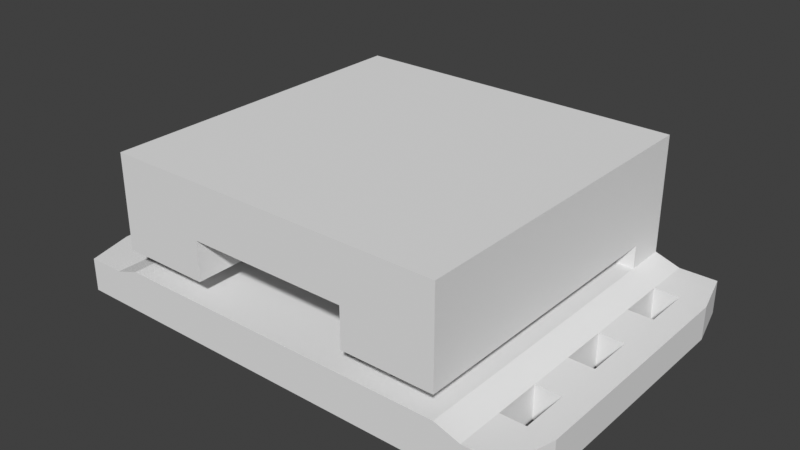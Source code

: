 # Source: End_Rail.blend  (saved by Blender 3.0.42; exported with 4.5.12 LTS)
import bpy
from mathutils import Matrix  # noqa: F401  (used for matrix-valued properties, if any)

bpy.ops.wm.read_factory_settings(use_empty=True)
scene = bpy.context.scene
scene.name = 'Scene'

# ---- collections
col_collection = bpy.data.collections.new('Collection'); scene.collection.children.link(col_collection)

# ---- world
world_world = bpy.data.worlds.new('World'); scene.world = world_world
world_world.use_nodes = True; world_world.node_tree.nodes.clear()
_N = world_world.node_tree.nodes; _L = world_world.node_tree.links
n0 = _N.new('ShaderNodeOutputWorld'); n0.name = 'World Output'; n0.location = (300, 300)
n1 = _N.new('ShaderNodeBackground'); n1.name = 'Background'; n1.location = (10, 300)
n1.inputs[0].default_value = (0.05088, 0.05088, 0.05088, 1.0)
_L.new(n1.outputs[0], n0.inputs[0])
n0.is_active_output = True
world_world.color = (0.05088, 0.05088, 0.05088)
world_world.use_sun_shadow = False
world_world.sun_shadow_jitter_overblur = 0.0

# ---- meshes
me_endring_v1_2_18mm = bpy.data.meshes.new('EndRing_v1.2_18mm')
me_endring_v1_2_18mm.from_pydata([(4.049, -4.932, -1.559), (4.049, -4.932, -0.5591), (-4.101, -4.932, 0.9409), (-4.101, -4.932, -0.5591), (-4.101, -4.932, -1.559), (-4.101, -4.932, -0.009077), (-4.101, -4.932, 2.245), (-4.101, 2.068, -0.009077), (-4.101, 3.068, 2.245), (-4.101, 2.068, -0.5591), (-4.101, 3.068, -1.559), (4.049, 2.068, -0.5591), (4.049, 3.068, -1.559), (4.049, 2.068, -0.009077), (4.049, 3.068, 2.245), (4.049, -4.932, -0.009077), (4.049, -4.932, 2.245), (-4.101, 3.068, 0.9409), (-1.951, 2.068, -0.009077), (1.899, 2.068, -0.009077), (1.899, 2.068, 0.9409), (-1.951, 2.068, 0.9409), (-1.951, -4.932, -0.009077), (-1.951, -4.932, 0.9409), (1.899, -4.932, 0.9409), (1.899, -4.932, -0.009077), (1.899, -4.932, 0.008062), (-4.101, 1.926, -1.559), (-4.101, 0.7828, -1.559), (1.899, -4.932, 2.245), (-1.951, -4.932, 2.245), (1.899, 2.068, 2.245), (-1.951, 2.068, 2.245), (1.899, 3.068, -1.559), (-1.951, 3.068, -1.559), (-1.951, -4.932, -1.559), (1.899, -4.932, -1.559), (1.899, 3.068, -0.5591), (-1.951, 3.068, -0.5591), (1.899, 2.068, -0.5591), (-1.951, 2.068, -0.5591), (1.899, 3.068, -0.009077), (-1.951, 3.068, -0.009077), (-1.951, -4.932, -0.5591), (1.899, -4.932, -0.5591), (-1.951, 3.068, 0.9409), (1.899, 3.068, 0.9409), (1.899, 3.068, 2.245), (-1.951, 3.068, 2.245), (-4.101, -0.3601, -1.559), (-4.101, -1.503, -1.559), (-4.101, 2.068, 2.245), (4.049, 2.068, 2.245), (4.049, 2.068, 0.9409), (-4.101, 2.068, 0.9409), (4.049, 3.068, -0.5591), (-4.101, 3.068, -0.5591), (-4.101, 3.068, -0.009077), (4.049, 3.068, -0.009077), (4.049, -4.932, 0.9409), (4.049, 3.068, 0.9409), (-4.701, 3.068, -0.7591), (-4.701, 3.068, -1.559), (-4.101, -2.646, -1.559), (-4.101, -3.789, -1.559), (-4.701, -4.932, -0.7591), (-4.701, -4.932, -1.559), (4.649, -4.932, -1.559), (4.649, -4.932, -0.7591), (4.049, 1.926, -1.559), (4.649, 3.068, -1.559), (4.049, 0.7828, -1.559), (4.649, 3.068, -0.7591), (-5.301, 3.068, -0.7591), (-5.301, 3.068, -1.559), (4.049, -0.3601, -1.559), (4.049, -1.503, -1.559), (-5.301, -4.932, -0.7591), (-5.301, -4.932, -1.559), (4.049, -2.646, -1.559), (4.049, -3.789, -1.559), (-5.601, -4.932, -0.7591), (-5.601, -4.932, -1.559), (5.249, -4.932, -1.559), (5.249, -4.932, -0.7591), (-1.951, -3.789, -1.559), (5.249, 3.068, -1.559), (-1.951, -2.646, -1.559), (5.249, 3.068, -0.7591), (5.549, -4.932, -1.559), (-1.951, -1.503, -1.559), (-1.951, -0.3601, -1.559), (5.549, 3.068, -0.7591), (-1.951, 0.7828, -1.559), (5.549, -4.932, -0.7591), (-1.951, 1.926, -1.559), (5.549, 3.068, -1.559), (1.899, 1.926, -1.559), (1.899, 0.7828, -1.559), (1.899, -0.3601, -1.559), (1.899, -1.503, -1.559), (1.899, -2.646, -1.559), (1.899, -3.789, -1.559), (-4.701, -3.789, -0.7591), (-4.701, -2.646, -0.7591), (-4.701, -1.503, -0.7591), (-4.701, -0.3601, -0.7591), (-4.701, 0.7828, -0.7591), (-4.701, 1.926, -0.7591), (-4.701, -3.789, -1.559), (-4.701, -2.646, -1.559), (-4.701, -1.503, -1.559), (-4.701, -0.3601, -1.559), (-4.701, 0.7828, -1.559), (-4.701, 1.926, -1.559), (4.649, -3.789, -0.7591), (4.649, -2.646, -0.7591), (4.649, -1.503, -0.7591), (4.649, -0.3601, -0.7591), (4.649, 0.7828, -0.7591), (4.649, 1.926, -0.7591), (4.649, -3.789, -1.559), (4.649, -2.646, -1.559), (4.649, -1.503, -1.559), (4.649, -0.3601, -1.559), (4.649, 0.7828, -1.559), (4.649, 1.926, -1.559), (-5.301, -3.789, -0.7591), (-5.301, -2.646, -0.7591), (-5.301, -1.503, -0.7591), (-5.301, -0.3601, -0.7591), (-5.301, 0.7828, -0.7591), (-5.301, 1.926, -0.7591), (-5.301, -3.789, -1.559), (-5.301, -2.646, -1.559), (-5.301, -1.503, -1.559), (-5.301, -0.3601, -1.559), (-5.301, 0.7828, -1.559), (-5.301, 1.926, -1.559), (-5.901, -3.789, -0.7591), (-5.901, -2.646, -0.7591), (-5.901, -1.503, -0.7591), (-5.901, -0.3601, -0.7591), (-5.901, 0.7828, -0.7591), (-5.901, 1.926, -0.7591), (-5.901, -3.789, -1.559), (-5.901, -2.646, -1.559), (-5.901, -1.503, -1.559), (-5.901, -0.3601, -1.559), (-5.901, 0.7828, -1.559), (-5.901, 1.926, -1.559), (5.249, -3.789, -0.7591), (5.249, -2.646, -0.7591), (5.249, -1.503, -0.7591), (5.249, -0.3601, -0.7591), (5.249, 0.7828, -0.7591), (5.249, 1.926, -0.7591), (5.249, -3.789, -1.559), (5.249, -2.646, -1.559), (5.249, -1.503, -1.559), (5.249, -0.3601, -1.559), (5.249, 0.7828, -1.559), (5.249, 1.926, -1.559), (5.849, -3.789, -0.7591), (5.849, -2.646, -0.7591), (5.849, -1.503, -0.7591), (5.849, -0.3601, -0.7591), (5.849, 0.7828, -0.7591), (5.849, 1.926, -0.7591), (5.849, -3.789, -1.559), (5.849, -2.646, -1.559), (5.849, -1.503, -1.559), (5.849, -0.3601, -1.559), (5.849, 0.7828, -1.559), (5.849, 1.926, -1.559), (5.549, 1.926, -1.559), (5.549, 0.7828, -1.559), (5.549, -0.3601, -1.559), (5.549, -1.503, -1.559), (5.549, -2.646, -1.559), (5.549, -3.789, -1.559), (5.549, -3.789, -0.7591), (5.549, -2.646, -0.7591), (5.549, -1.503, -0.7591), (5.549, -0.3601, -0.7591), (5.549, 0.7828, -0.7591), (5.549, 1.926, -0.7591), (4.049, -3.789, -0.5591), (4.049, -2.646, -0.5591), (4.049, -1.503, -0.5591), (4.049, -0.3601, -0.5591), (4.049, 0.7828, -0.5591), (-4.101, -3.789, -0.5591), (-4.101, -2.646, -0.5591), (-4.101, -1.503, -0.5591), (-4.101, -0.3601, -0.5591), (-4.101, 0.7828, -0.5591), (1.899, -3.789, -0.5591), (1.899, -2.646, -0.5591), (1.899, -1.503, -0.5591), (1.899, -0.3601, -0.5591), (1.899, 0.7828, -0.5591), (-1.951, -3.789, -0.5591), (-1.951, -2.646, -0.5591), (-1.951, -1.503, -0.5591), (-1.951, -0.3601, -0.5591), (-1.951, 0.7828, -0.5591), (-5.601, 3.068, -0.7591), (-5.601, 3.068, -1.559), (-5.601, 1.926, -1.559), (-5.601, 0.7828, -1.559), (-5.601, -0.3601, -1.559), (-5.601, -1.503, -1.559), (-5.601, -2.646, -1.559), (-5.601, -3.789, -1.559), (-5.601, -3.789, -0.7591), (-5.601, -2.646, -0.7591), (-5.601, -1.503, -0.7591), (-5.601, -0.3601, -0.7591), (-5.601, 0.7828, -0.7591), (-5.601, 1.926, -0.7591)], [], [(109, 66, 78, 133), (14, 47, 31, 52), (7, 54, 17, 57), (24, 29, 30, 23), (51, 54, 2, 6), (43, 3, 4, 35), (31, 32, 30, 29), (42, 57, 17, 45), (53, 60, 14, 52), (18, 21, 23, 22), (19, 13, 15, 25), (55, 37, 41, 58), (13, 53, 59, 15), (13, 11, 55, 58), (2, 54, 7, 5), (197, 44, 1, 187), (85, 35, 4, 64), (8, 17, 54, 51), (12, 33, 37, 55), (38, 56, 57, 42), (48, 8, 51, 32), (7, 57, 56, 9), (32, 51, 6, 30), (46, 45, 48, 47), (45, 17, 8, 48), (18, 7, 9, 40), (37, 38, 42, 41), (220, 207, 144), (60, 46, 47, 14), (155, 185, 186, 156), (15, 59, 24, 26, 25), (9, 108, 107, 196), (58, 60, 53, 13), (33, 34, 38, 37), (7, 18, 22, 5), (102, 80, 0, 36), (52, 31, 29, 16), (47, 48, 32, 31), (59, 53, 52, 16), (89, 180, 169), (34, 10, 56, 38), (180, 179, 170, 169), (56, 10, 62, 61), (11, 120, 72, 55), (26, 24, 20, 19), (19, 39, 11, 13), (19, 20, 21, 18), (40, 39, 19, 18), (23, 30, 6, 2), (29, 24, 59, 16), (44, 43, 35, 36), (1, 44, 36, 0), (41, 42, 45, 46), (58, 41, 46, 60), (192, 3, 43, 202), (202, 43, 44, 197), (21, 20, 24, 23), (19, 25, 26), (23, 2, 5, 22), (139, 145, 82, 81), (64, 4, 66, 109), (69, 12, 70, 126), (153, 183, 184, 154), (152, 182, 183, 153), (4, 3, 65, 66), (120, 156, 88, 72), (68, 67, 83, 84), (12, 55, 72, 70), (84, 94, 181, 151), (151, 181, 182, 152), (1, 0, 67, 68), (103, 127, 77, 65), (161, 162, 175, 176), (160, 161, 176, 177), (61, 62, 74, 73), (154, 184, 185, 155), (66, 65, 77, 78), (214, 82, 145), (159, 160, 177, 178), (186, 168, 92), (158, 159, 178, 179), (157, 158, 179, 180), (121, 157, 83, 67), (70, 72, 88, 86), (83, 157, 180, 89), (163, 94, 89, 169), (87, 101, 102, 85), (175, 96, 174), (90, 100, 101, 87), (91, 99, 100, 90), (156, 186, 92, 88), (34, 33, 97, 95), (86, 88, 92, 96), (95, 97, 98, 93), (84, 83, 89, 94), (162, 86, 96, 175), (93, 98, 99, 91), (85, 102, 36, 35), (179, 178, 171, 170), (178, 177, 172, 171), (177, 176, 173, 172), (176, 175, 174, 173), (92, 168, 174, 96), (168, 167, 173, 174), (167, 166, 172, 173), (166, 165, 171, 172), (165, 164, 170, 171), (164, 163, 169, 170), (70, 86, 162, 126), (77, 127, 215, 81), (125, 161, 160, 124), (127, 128, 216, 215), (123, 159, 158, 122), (128, 129, 217, 216), (94, 163, 181), (181, 163, 164, 182), (182, 164, 165, 183), (183, 165, 166, 184), (184, 166, 167, 185), (185, 167, 168, 186), (208, 209, 150), (209, 210, 149, 150), (210, 211, 148, 149), (211, 212, 147, 148), (212, 213, 146, 147), (213, 214, 145, 146), (61, 73, 132, 108), (74, 138, 209, 208), (107, 131, 130, 106), (138, 137, 210, 209), (105, 129, 128, 104), (137, 136, 211, 210), (68, 84, 151, 115), (136, 135, 212, 211), (116, 152, 153, 117), (135, 134, 213, 212), (118, 154, 155, 119), (134, 133, 214, 213), (0, 80, 121, 67), (80, 79, 122, 121), (79, 76, 123, 122), (76, 75, 124, 123), (75, 71, 125, 124), (71, 69, 126, 125), (10, 27, 114, 62), (27, 28, 113, 114), (28, 49, 112, 113), (49, 50, 111, 112), (50, 63, 110, 111), (63, 64, 109, 110), (207, 208, 150, 144), (144, 150, 149, 143), (143, 149, 148, 142), (142, 148, 147, 141), (141, 147, 146, 140), (140, 146, 145, 139), (33, 12, 69, 97), (97, 69, 71, 98), (98, 71, 75, 99), (99, 75, 76, 100), (100, 76, 79, 101), (101, 79, 80, 102), (81, 215, 139), (215, 216, 140, 139), (216, 217, 141, 140), (217, 218, 142, 141), (218, 219, 143, 142), (219, 220, 144, 143), (34, 95, 27, 10), (95, 93, 28, 27), (93, 91, 49, 28), (91, 90, 50, 49), (90, 87, 63, 50), (87, 85, 64, 63), (62, 114, 138, 74), (129, 130, 218, 217), (113, 112, 136, 137), (130, 131, 219, 218), (111, 110, 134, 135), (131, 132, 220, 219), (40, 206, 201, 39), (206, 205, 200, 201), (205, 204, 199, 200), (204, 203, 198, 199), (203, 202, 197, 198), (9, 196, 206, 40), (196, 195, 205, 206), (195, 194, 204, 205), (194, 193, 203, 204), (193, 192, 202, 203), (39, 201, 191, 11), (201, 200, 190, 191), (200, 199, 189, 190), (199, 198, 188, 189), (198, 197, 187, 188), (120, 11, 191, 119), (119, 191, 190, 118), (118, 190, 189, 117), (117, 189, 188, 116), (116, 188, 187, 115), (115, 187, 1, 68), (108, 9, 56, 61), (196, 107, 106, 195), (195, 106, 105, 194), (194, 105, 104, 193), (78, 77, 81, 82), (193, 104, 103, 192), (192, 103, 65, 3), (73, 74, 208, 207), (133, 78, 82, 214), (132, 73, 207, 220), (126, 162, 156, 120), (120, 119, 125, 126), (125, 119, 155, 161), (156, 162, 161, 155), (124, 160, 154, 118), (118, 117, 123, 124), (123, 117, 153, 159), (154, 160, 159, 153), (122, 158, 152, 116), (116, 115, 121, 122), (121, 115, 151, 157), (152, 158, 157, 151), (128, 134, 110, 104), (110, 109, 103, 104), (127, 103, 109, 133), (128, 127, 133, 134), (130, 136, 112, 106), (130, 129, 135, 136), (129, 105, 111, 135), (112, 111, 105, 106), (132, 138, 114, 108), (114, 113, 107, 108), (131, 107, 113, 137), (132, 131, 137, 138)])
me_endring_v1_2_18mm.use_remesh_fix_poles = True
me_endring_v1_2_18mm.use_remesh_preserve_attributes = False
me_endring_v1_2_18mm.update()

# ---- objects
ob_endring_v1_2_18mm = bpy.data.objects.new('EndRing_v1.2_18mm', me_endring_v1_2_18mm)

# ---- transforms, parenting, visibility, modifiers, constraints
ob_endring_v1_2_18mm.location = (0.0, 0.0, 0.0)

# ---- collection membership
col_collection.objects.link(ob_endring_v1_2_18mm)

# ---- scene / render settings (as saved in the file)
scene.frame_start = 1; scene.frame_end = 250; scene.frame_set(1)
scene.render.engine = 'BLENDER_EEVEE_NEXT'
scene.cycles.sampling_pattern = 'TABULATED_SOBOL'
scene.cycles.use_light_tree = False
scene.view_settings.view_transform = 'Standard'
bpy.context.view_layer.update()

# ---- added for rendering (the .blend has no active camera and no usable light): camera, sun
cam_auto = bpy.data.cameras.new('AutoCamera')
cam_auto.lens = 50.0
cam_auto.sensor_width = 36.0
cam_auto.clip_end = 1000.0
ob_auto_camera = bpy.data.objects.new('AutoCamera', cam_auto)
scene.collection.objects.link(ob_auto_camera)
ob_auto_camera.location = (13.5883, -17.2691, 11.2346)
ob_auto_camera.rotation_euler = (1.09748, -7.21219e-08, 0.694738)
scene.camera = ob_auto_camera
light_auto_sun = bpy.data.lights.new('AutoSun', 'SUN')
light_auto_sun.energy = 3.0
light_auto_sun.angle = 0.0523599
ob_auto_sun = bpy.data.objects.new('AutoSun', light_auto_sun)
scene.collection.objects.link(ob_auto_sun)
ob_auto_sun.rotation_euler = (0.872665, 0.174533, 0.523599)
bpy.context.view_layer.update()

